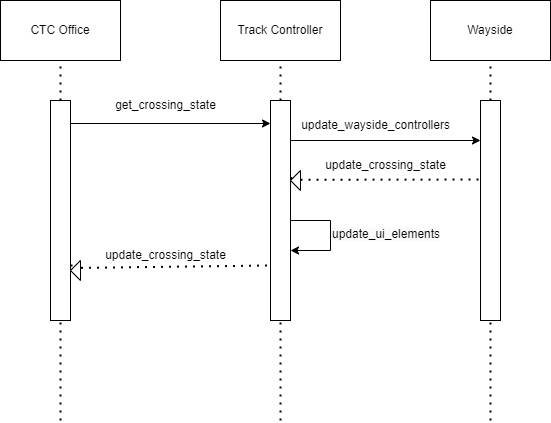

The diagram above was exported from draw.io. Its source (the exported page's mxGraphModel, read from the mxfile embedded in the PNG):
<mxGraphModel dx="232" dy="766" grid="1" gridSize="10" guides="1" tooltips="1" connect="1" arrows="1" fold="1" page="1" pageScale="1" pageWidth="850" pageHeight="1100" background="#ffffff" math="0" shadow="0">
  <root>
    <mxCell id="0" />
    <mxCell id="1" parent="0" />
    <mxCell id="2" value="CTC Office" style="rounded=0;whiteSpace=wrap;html=1;" parent="1" vertex="1">
      <mxGeometry x="150" y="120" width="120" height="60" as="geometry" />
    </mxCell>
    <mxCell id="3" value="Track Controller" style="rounded=0;whiteSpace=wrap;html=1;" parent="1" vertex="1">
      <mxGeometry x="370" y="120" width="120" height="60" as="geometry" />
    </mxCell>
    <mxCell id="4" value="" style="endArrow=none;dashed=1;html=1;dashPattern=1 3;strokeWidth=2;entryX=0.5;entryY=1;entryDx=0;entryDy=0;" parent="1" source="6" target="2" edge="1">
      <mxGeometry width="50" height="50" relative="1" as="geometry">
        <mxPoint x="210" y="540" as="sourcePoint" />
        <mxPoint x="230" y="210" as="targetPoint" />
      </mxGeometry>
    </mxCell>
    <mxCell id="5" value="" style="endArrow=none;dashed=1;html=1;dashPattern=1 3;strokeWidth=2;entryX=0.5;entryY=1;entryDx=0;entryDy=0;" parent="1" source="8" edge="1">
      <mxGeometry width="50" height="50" relative="1" as="geometry">
        <mxPoint x="430" y="540" as="sourcePoint" />
        <mxPoint x="430" y="180" as="targetPoint" />
      </mxGeometry>
    </mxCell>
    <mxCell id="7" value="" style="endArrow=none;dashed=1;html=1;dashPattern=1 3;strokeWidth=2;entryX=0.5;entryY=1;entryDx=0;entryDy=0;" parent="1" target="6" edge="1">
      <mxGeometry width="50" height="50" relative="1" as="geometry">
        <mxPoint x="210" y="540" as="sourcePoint" />
        <mxPoint x="210" y="180" as="targetPoint" />
      </mxGeometry>
    </mxCell>
    <mxCell id="6" value="" style="rounded=0;whiteSpace=wrap;html=1;" parent="1" vertex="1">
      <mxGeometry x="200" y="220" width="20" height="220" as="geometry" />
    </mxCell>
    <mxCell id="11" value="" style="endArrow=none;dashed=1;html=1;dashPattern=1 3;strokeWidth=2;entryX=0.5;entryY=1;entryDx=0;entryDy=0;" parent="1" target="8" edge="1">
      <mxGeometry width="50" height="50" relative="1" as="geometry">
        <mxPoint x="430" y="540" as="sourcePoint" />
        <mxPoint x="430" y="180" as="targetPoint" />
      </mxGeometry>
    </mxCell>
    <mxCell id="8" value="" style="rounded=0;whiteSpace=wrap;html=1;" parent="1" vertex="1">
      <mxGeometry x="420" y="220" width="20" height="220" as="geometry" />
    </mxCell>
    <mxCell id="12" value="Wayside" style="rounded=0;whiteSpace=wrap;html=1;" parent="1" vertex="1">
      <mxGeometry x="580" y="120" width="120" height="60" as="geometry" />
    </mxCell>
    <mxCell id="13" value="" style="endArrow=none;dashed=1;html=1;dashPattern=1 3;strokeWidth=2;entryX=0.5;entryY=1;entryDx=0;entryDy=0;" parent="1" source="15" edge="1">
      <mxGeometry width="50" height="50" relative="1" as="geometry">
        <mxPoint x="640" y="540" as="sourcePoint" />
        <mxPoint x="640" y="180" as="targetPoint" />
      </mxGeometry>
    </mxCell>
    <mxCell id="14" value="" style="endArrow=none;dashed=1;html=1;dashPattern=1 3;strokeWidth=2;entryX=0.5;entryY=1;entryDx=0;entryDy=0;" parent="1" target="15" edge="1">
      <mxGeometry width="50" height="50" relative="1" as="geometry">
        <mxPoint x="640" y="540" as="sourcePoint" />
        <mxPoint x="640" y="180" as="targetPoint" />
      </mxGeometry>
    </mxCell>
    <mxCell id="15" value="" style="rounded=0;whiteSpace=wrap;html=1;" parent="1" vertex="1">
      <mxGeometry x="630" y="220" width="20" height="220" as="geometry" />
    </mxCell>
    <mxCell id="24" value="" style="endArrow=classic;html=1;" parent="1" edge="1">
      <mxGeometry width="50" height="50" relative="1" as="geometry">
        <mxPoint x="220" y="243" as="sourcePoint" />
        <mxPoint x="420" y="243" as="targetPoint" />
      </mxGeometry>
    </mxCell>
    <mxCell id="25" value="get_crossing_state" style="text;html=1;align=center;verticalAlign=middle;resizable=0;points=[];autosize=1;strokeColor=none;fillColor=none;" parent="1" vertex="1">
      <mxGeometry x="255" y="210" width="120" height="30" as="geometry" />
    </mxCell>
    <mxCell id="28" value="" style="endArrow=none;dashed=1;html=1;dashPattern=1 3;strokeWidth=2;entryX=0;entryY=0.75;entryDx=0;entryDy=0;exitX=1;exitY=0.75;exitDx=0;exitDy=0;" parent="1" source="29" target="8" edge="1">
      <mxGeometry width="50" height="50" relative="1" as="geometry">
        <mxPoint x="320" y="330" as="sourcePoint" />
        <mxPoint x="370" y="280" as="targetPoint" />
      </mxGeometry>
    </mxCell>
    <mxCell id="30" value="" style="endArrow=none;dashed=1;html=1;dashPattern=1 3;strokeWidth=2;entryX=0;entryY=0.75;entryDx=0;entryDy=0;exitX=1;exitY=0.75;exitDx=0;exitDy=0;" parent="1" source="6" target="29" edge="1">
      <mxGeometry width="50" height="50" relative="1" as="geometry">
        <mxPoint x="220" y="318" as="sourcePoint" />
        <mxPoint x="420" y="318" as="targetPoint" />
      </mxGeometry>
    </mxCell>
    <mxCell id="29" value="" style="triangle;whiteSpace=wrap;html=1;rotation=-180;" parent="1" vertex="1">
      <mxGeometry x="220" y="380" width="10" height="20" as="geometry" />
    </mxCell>
    <mxCell id="31" value="update_crossing_state" style="text;html=1;align=center;verticalAlign=middle;resizable=0;points=[];autosize=1;strokeColor=none;fillColor=none;" parent="1" vertex="1">
      <mxGeometry x="245" y="360" width="140" height="30" as="geometry" />
    </mxCell>
    <mxCell id="32" value="" style="endArrow=classic;html=1;" parent="1" edge="1">
      <mxGeometry width="50" height="50" relative="1" as="geometry">
        <mxPoint x="440" y="260" as="sourcePoint" />
        <mxPoint x="630" y="260" as="targetPoint" />
      </mxGeometry>
    </mxCell>
    <mxCell id="33" value="update_wayside_controllers" style="text;html=1;align=center;verticalAlign=middle;resizable=0;points=[];autosize=1;strokeColor=none;fillColor=none;" parent="1" vertex="1">
      <mxGeometry x="440" y="230" width="170" height="30" as="geometry" />
    </mxCell>
    <mxCell id="34" value="" style="endArrow=none;dashed=1;html=1;dashPattern=1 3;strokeWidth=2;entryX=0;entryY=0.75;entryDx=0;entryDy=0;exitX=1;exitY=0.75;exitDx=0;exitDy=0;" parent="1" target="35" edge="1">
      <mxGeometry width="50" height="50" relative="1" as="geometry">
        <mxPoint x="440" y="298" as="sourcePoint" />
        <mxPoint x="640" y="298" as="targetPoint" />
      </mxGeometry>
    </mxCell>
    <mxCell id="35" value="" style="triangle;whiteSpace=wrap;html=1;rotation=-180;" parent="1" vertex="1">
      <mxGeometry x="440" y="290" width="10" height="20" as="geometry" />
    </mxCell>
    <mxCell id="36" value="update_crossing_state" style="text;html=1;align=center;verticalAlign=middle;resizable=0;points=[];autosize=1;strokeColor=none;fillColor=none;" parent="1" vertex="1">
      <mxGeometry x="465" y="270" width="140" height="30" as="geometry" />
    </mxCell>
    <mxCell id="37" value="" style="endArrow=none;dashed=1;html=1;dashPattern=1 3;strokeWidth=2;exitX=1;exitY=0.75;exitDx=0;exitDy=0;" parent="1" edge="1">
      <mxGeometry width="50" height="50" relative="1" as="geometry">
        <mxPoint x="450" y="299.29" as="sourcePoint" />
        <mxPoint x="630" y="299" as="targetPoint" />
      </mxGeometry>
    </mxCell>
    <mxCell id="39" value="" style="endArrow=none;html=1;" parent="1" edge="1">
      <mxGeometry width="50" height="50" relative="1" as="geometry">
        <mxPoint x="440" y="340" as="sourcePoint" />
        <mxPoint x="480" y="340" as="targetPoint" />
      </mxGeometry>
    </mxCell>
    <mxCell id="40" value="" style="endArrow=none;html=1;" parent="1" edge="1">
      <mxGeometry width="50" height="50" relative="1" as="geometry">
        <mxPoint x="480" y="340" as="sourcePoint" />
        <mxPoint x="480" y="370" as="targetPoint" />
      </mxGeometry>
    </mxCell>
    <mxCell id="41" value="" style="endArrow=classic;html=1;" parent="1" edge="1">
      <mxGeometry width="50" height="50" relative="1" as="geometry">
        <mxPoint x="480" y="370" as="sourcePoint" />
        <mxPoint x="440" y="370" as="targetPoint" />
      </mxGeometry>
    </mxCell>
    <mxCell id="42" value="&lt;span style=&quot;color: rgb(0, 0, 0); font-family: Helvetica; font-size: 12px; font-style: normal; font-variant-ligatures: normal; font-variant-caps: normal; font-weight: 400; letter-spacing: normal; orphans: 2; text-align: center; text-indent: 0px; text-transform: none; widows: 2; word-spacing: 0px; -webkit-text-stroke-width: 0px; white-space: nowrap; background-color: rgb(251, 251, 251); text-decoration-thickness: initial; text-decoration-style: initial; text-decoration-color: initial; float: none; display: inline !important;&quot;&gt;update_ui_elements&lt;/span&gt;" style="text;whiteSpace=wrap;html=1;" parent="1" vertex="1">
      <mxGeometry x="480" y="340" width="140" height="40" as="geometry" />
    </mxCell>
  </root>
</mxGraphModel>